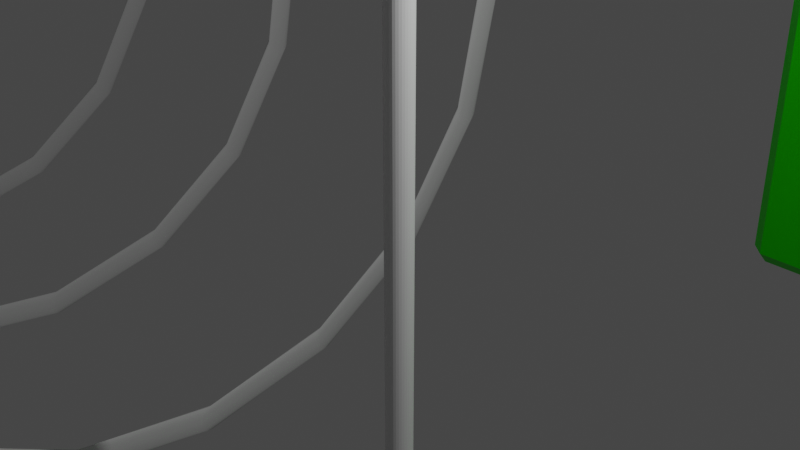 # Source: lesson3.blend  (saved by Blender 2.93.21; exported with 4.5.12 LTS)
import bpy
from mathutils import Matrix  # noqa: F401  (used for matrix-valued properties, if any)

bpy.ops.wm.read_factory_settings(use_empty=True)
scene = bpy.context.scene
scene.name = 'Scene'

# ---- collections
col_collection = bpy.data.collections.new('Collection'); scene.collection.children.link(col_collection)

# ---- materials (node trees are filled in below, after node groups)
mat_material = bpy.data.materials.new('Material')
mat_material.alpha_threshold = 0.0
mat_material.use_transparent_shadow = False
mat_material.line_color = (0.0, 0.0, 0.0, 1.0)

# ---- material node trees
mat_material.use_nodes = True; mat_material.node_tree.nodes.clear()
_N = mat_material.node_tree.nodes; _L = mat_material.node_tree.links
n0 = _N.new('ShaderNodeOutputMaterial'); n0.name = 'Material Output'; n0.location = (300, 300)
n1 = _N.new('ShaderNodeBsdfPrincipled'); n1.name = 'Principled BSDF'; n1.location = (10, 300)
n1.distribution = 'GGX'
n1.subsurface_method = 'BURLEY'
n1.inputs[0].default_value = (0.01519, 0.8, 0.0, 1.0)
n1.inputs[1].default_value = 0.7521
n1.inputs[2].default_value = 0.4
n1.inputs[3].default_value = 1.45
n1.inputs[13].default_value = 0.0
n1.inputs[27].default_value = (0.0, 0.0, 0.0, 1.0)
n1.inputs[28].default_value = 1.0
_L.new(n1.outputs[0], n0.inputs[0])
n0.is_active_output = True

# ---- world
world_world = bpy.data.worlds.new('World'); scene.world = world_world
world_world.use_nodes = True; world_world.node_tree.nodes.clear()
_N = world_world.node_tree.nodes; _L = world_world.node_tree.links
n0 = _N.new('ShaderNodeOutputWorld'); n0.name = 'World Output'; n0.location = (300, 300)
n1 = _N.new('ShaderNodeBackground'); n1.name = 'Background'; n1.location = (10, 300)
n1.inputs[0].default_value = (0.05088, 0.05088, 0.05088, 1.0)
_L.new(n1.outputs[0], n0.inputs[0])
n0.is_active_output = True
world_world.color = (0.05088, 0.05088, 0.05088)
world_world.use_sun_shadow = False
world_world.sun_shadow_jitter_overblur = 0.0

# ---- cameras
cam_camera = bpy.data.cameras.new('Camera')
cam_camera.clip_end = 100.0
cam_camera.ortho_scale = 7.314

# ---- lights
light_light = bpy.data.lights.new('Light', 'POINT')
light_light.transmission_factor = 0.0
light_light.energy = 1000.0
light_light.shadow_soft_size = 0.1
light_light.shadow_maximum_resolution = 0.006
light_light.use_absolute_resolution = True

# ---- meshes
me_cube = bpy.data.meshes.new('Cube')
me_cube.from_pydata([(1.0, 0.9085, 0.7792), (0.9085, 1.0, 0.9085), (0.7792, 0.9085, 1.0), (0.9085, 0.7792, 1.0), (1.0, 0.7792, 0.9085), (0.9085, 0.9085, -1.0), (0.9085, 1.0, -0.9085), (1.0, 0.9085, -0.7792), (1.0, 0.7792, -0.9085), (1.0, -0.9085, 0.7792), (1.0, -0.7792, 0.9085), (0.9085, -0.7792, 1.0), (0.7792, -0.9085, 1.0), (0.9085, -1.0, 0.9085), (1.0, -0.9085, -0.7792), (0.9085, -1.0, -0.9085), (0.9085, -0.9085, -1.0), (1.0, -0.7792, -0.9085), (-0.9085, 1.0, 0.9085), (-1.0, 0.9085, 0.9085), (-0.9085, 0.7792, 1.0), (-0.7792, 0.9085, 1.0), (-1.0, 0.9085, -0.9085), (-0.9085, 1.0, -0.9085), (-0.9085, 0.9085, -1.0), (-1.0, -0.9085, 0.9085), (-0.9085, -1.0, 0.9085), (-0.7792, -0.9085, 1.0), (-0.9085, -0.7792, 1.0), (-0.9085, -0.9085, -1.0), (-0.9085, -1.0, -0.9085), (-1.0, -0.9085, -0.9085), (0.5853, 0.6768, 1.091), (0.6768, 0.5853, 1.091), (0.7683, 0.6389, 1.0), (0.6389, 0.7683, 1.0), (-0.5853, 0.6768, 1.091), (-0.6389, 0.7683, 1.0), (-0.7683, 0.6389, 1.0), (-0.6768, 0.5853, 1.091), (-0.6768, -0.5853, 1.091), (-0.7683, -0.6389, 1.0), (-0.6389, -0.7683, 1.0), (-0.5853, -0.6768, 1.091), (0.6768, -0.5853, 1.091), (0.5853, -0.6768, 1.091), (0.6389, -0.7683, 1.0), (0.7683, -0.6389, 1.0), (-0.4559, 0.5853, 1.31), (-0.5853, 0.6768, 1.218), (-0.6768, 0.5853, 1.218), (-0.5853, 0.4559, 1.31), (0.4559, 0.5853, 1.31), (0.5853, 0.4559, 1.31), (0.6768, 0.5853, 1.218), (0.5853, 0.6768, 1.218), (0.5853, -0.4559, 1.31), (0.4559, -0.5853, 1.31), (0.5853, -0.6768, 1.218), (0.6768, -0.5853, 1.218), (-0.5853, -0.4559, 1.31), (-0.6768, -0.5853, 1.218), (-0.5853, -0.6768, 1.218), (-0.4559, -0.5853, 1.31), (0.3759, 0.4674, 1.401), (0.4674, 0.3759, 1.401), (0.5589, 0.4295, 1.31), (0.4295, 0.5589, 1.31), (-0.3759, 0.4674, 1.401), (-0.4295, 0.5589, 1.31), (-0.5589, 0.4295, 1.31), (-0.4674, 0.3759, 1.401), (-0.4674, -0.3759, 1.401), (-0.5589, -0.4295, 1.31), (-0.4295, -0.5589, 1.31), (-0.3759, -0.4674, 1.401), (0.4674, -0.3759, 1.401), (0.3759, -0.4674, 1.401), (0.4295, -0.5589, 1.31), (0.5589, -0.4295, 1.31), (-0.2465, 0.3759, 1.614), (-0.3759, 0.4674, 1.523), (-0.4674, 0.3759, 1.523), (-0.3759, 0.2465, 1.614), (0.2465, 0.3759, 1.614), (0.3759, 0.2465, 1.614), (0.4674, 0.3759, 1.523), (0.3759, 0.4674, 1.523), (0.3759, -0.2465, 1.614), (0.2465, -0.3759, 1.614), (0.3759, -0.4674, 1.523), (0.4674, -0.3759, 1.523), (-0.3759, -0.2465, 1.614), (-0.4674, -0.3759, 1.523), (-0.3759, -0.4674, 1.523), (-0.2465, -0.3759, 1.614), (0.121, 0.2125, 1.706), (0.2125, 0.121, 1.706), (0.3039, 0.1746, 1.614), (0.1746, 0.3039, 1.614), (-0.1746, 0.3039, 1.614), (-0.3039, 0.1746, 1.614), (-0.2125, 0.2125, 1.706), (-0.2125, -0.121, 1.706), (-0.3039, -0.1746, 1.614), (-0.1746, -0.3039, 1.614), (-0.121, -0.2125, 1.706), (0.2125, -0.121, 1.706), (0.121, -0.2125, 1.706), (0.1746, -0.3039, 1.614), (0.3039, -0.1746, 1.614), (-0.2125, 0.2125, 1.723), (-0.121, 0.121, 1.815), (0.121, 0.2125, 1.723), (0.121, 0.121, 1.815), (0.2125, 0.121, 1.723), (0.2125, -0.121, 1.723), (0.121, -0.121, 1.815), (0.121, -0.2125, 1.723), (-0.2125, -0.121, 1.723), (-0.121, -0.2125, 1.723), (-0.121, -0.121, 1.815), (1.091, 0.7377, -0.7377), (1.0, 0.6998, -0.8291), (1.0, 0.8291, -0.6998), (1.091, 0.7377, 0.6462), (1.0, 0.8291, 0.6998), (1.0, 0.6998, 0.8291), (1.091, 0.6462, 0.7377), (1.091, -0.6462, 0.7377), (1.0, -0.6998, 0.8291), (1.0, -0.8291, 0.6998), (1.091, -0.7377, 0.6462), (1.091, -0.6462, -0.7377), (1.091, -0.7377, -0.6462), (1.0, -0.8291, -0.6998), (1.0, -0.6998, -0.8291), (1.555, 0.4484, 0.3569), (1.464, 0.5398, 0.4105), (1.464, 0.4105, 0.5398), (1.555, 0.3569, 0.4484), (1.555, 0.4484, -0.3569), (1.555, 0.3569, -0.4484), (1.464, 0.4105, -0.5398), (1.464, 0.5398, -0.4105), (1.555, -0.3569, -0.4484), (1.555, -0.4484, -0.3569), (1.464, -0.5398, -0.4105), (1.464, -0.4105, -0.5398), (1.555, -0.3569, 0.4484), (1.464, -0.4105, 0.5398), (1.464, -0.5398, 0.4105), (1.555, -0.4484, 0.3569), (1.464, 0.6462, 0.5168), (1.372, 0.7377, 0.6462), (1.372, 0.6462, 0.7377), (1.464, 0.5168, 0.6462), (1.464, 0.6462, -0.5168), (1.464, 0.5168, -0.6462), (1.372, 0.7377, -0.7377), (1.464, -0.5168, -0.6462), (1.464, -0.6462, -0.5168), (1.372, -0.7377, -0.6462), (1.372, -0.6462, -0.7377), (1.464, -0.5168, 0.6462), (1.372, -0.6462, 0.7377), (1.372, -0.7377, 0.6462), (1.464, -0.6462, 0.5168), (1.976, 0.3569, 0.2275), (1.885, 0.4484, 0.3569), (1.885, 0.3569, 0.4484), (1.976, 0.2275, 0.3569), (1.976, 0.3569, -0.2275), (1.976, 0.2275, -0.3569), (1.885, 0.3569, -0.4484), (1.885, 0.4484, -0.3569), (1.976, -0.2275, -0.3569), (1.976, -0.3569, -0.2275), (1.885, -0.4484, -0.3569), (1.885, -0.3569, -0.4484), (1.976, -0.2275, 0.3569), (1.885, -0.3569, 0.4484), (1.885, -0.4484, 0.3569), (1.976, -0.3569, 0.2275), (2.068, 0.1492, -0.1492), (1.976, 0.1113, -0.2407), (1.976, 0.2407, -0.1113), (2.068, 0.1492, 0.05772), (1.976, 0.2407, 0.1113), (1.976, 0.1113, 0.2407), (2.068, 0.05772, 0.1492), (2.068, -0.05772, 0.1492), (1.976, -0.1113, 0.2407), (1.976, -0.2407, 0.1113), (2.068, -0.1492, 0.05772), (2.068, -0.05772, -0.1492), (2.068, -0.1492, -0.05772), (1.976, -0.2407, -0.1113), (1.976, -0.1113, -0.2407), (2.244, 0.1492, 0.05772), (2.244, 0.05772, 0.1492), (2.336, 0.05772, 0.05772), (2.336, 0.05772, -0.05772), (2.244, 0.1492, -0.1492), (2.244, -0.05772, -0.1492), (2.336, -0.05772, -0.05772), (2.244, -0.1492, -0.05772), (2.244, -0.05772, 0.1492), (2.244, -0.1492, 0.05772), (2.336, -0.05772, 0.05772)], [], [(52, 48, 69, 67), (27, 12, 46, 42), (20, 28, 41, 38), (17, 8, 123, 136), (132, 134, 162, 166), (4, 10, 130, 127), (11, 3, 34, 47), (32, 36, 49, 55), (31, 25, 19, 22), (24, 5, 16, 29), (84, 80, 100, 99), (39, 40, 61, 50), (43, 45, 58, 62), (44, 33, 54, 59), (51, 60, 73, 70), (56, 53, 66, 79), (64, 68, 81, 87), (63, 57, 78, 74), (102, 103, 119, 111), (71, 72, 93, 82), (75, 77, 90, 94), (76, 65, 86, 91), (83, 92, 104, 101), (88, 85, 98, 110), (96, 102, 111, 113), (95, 89, 109, 105), (122, 125, 154, 159), (106, 108, 118, 120), (107, 97, 115, 116), (114, 112, 121, 117), (23, 18, 1, 6), (2, 21, 37, 35), (15, 13, 26, 30), (9, 14, 135, 131), (150, 139, 156, 164), (133, 122, 159, 163), (141, 137, 169, 175), (128, 129, 165, 155), (140, 149, 181, 170), (152, 146, 178, 182), (145, 142, 174, 179), (172, 168, 188, 186), (194, 196, 206, 208), (138, 144, 157, 153), (147, 151, 167, 161), (143, 148, 160, 158), (171, 180, 192, 189), (176, 173, 185, 198), (184, 187, 199, 203), (183, 177, 197, 193), (195, 184, 203, 204), (202, 201, 209, 205), (190, 191, 207, 200), (0, 1, 2, 3, 4), (5, 6, 7, 8), (9, 10, 11, 12, 13), (14, 15, 16, 17), (18, 19, 20, 21), (22, 23, 24), (25, 26, 27, 28), (29, 30, 31), (32, 33, 34, 35), (36, 37, 38, 39), (40, 41, 42, 43), (44, 45, 46, 47), (48, 49, 50, 51), (52, 53, 54, 55), (56, 57, 58, 59), (60, 61, 62, 63), (64, 65, 66, 67), (68, 69, 70, 71), (72, 73, 74, 75), (76, 77, 78, 79), (80, 81, 82, 83), (84, 85, 86, 87), (88, 89, 90, 91), (92, 93, 94, 95), (96, 97, 98, 99), (100, 101, 102), (103, 104, 105, 106), (107, 108, 109, 110), (113, 114, 115), (116, 117, 118), (119, 120, 121), (122, 123, 124), (125, 126, 127, 128), (129, 130, 131, 132), (133, 134, 135, 136), (137, 138, 139, 140), (141, 142, 143, 144), (145, 146, 147, 148), (149, 150, 151, 152), (153, 154, 155, 156), (157, 158, 159), (160, 161, 162, 163), (164, 165, 166, 167), (168, 169, 170, 171), (172, 173, 174, 175), (176, 177, 178, 179), (180, 181, 182, 183), (184, 185, 186), (187, 188, 189, 190), (191, 192, 193, 194), (195, 196, 197, 198), (199, 200, 201), (204, 205, 206), (207, 208, 209), (24, 29, 31, 22), (5, 24, 23, 6), (0, 7, 6, 1), (30, 26, 25, 31), (13, 15, 14, 9), (18, 23, 22, 19), (12, 27, 26, 13), (3, 11, 10, 4), (29, 16, 15, 30), (28, 20, 19, 25), (21, 2, 1, 18), (16, 5, 8, 17), (36, 32, 35, 37), (33, 44, 47, 34), (40, 39, 38, 41), (45, 43, 42, 46), (34, 3, 2, 35), (20, 38, 37, 21), (27, 42, 41, 28), (11, 47, 46, 12), (48, 52, 55, 49), (53, 56, 59, 54), (60, 51, 50, 61), (57, 63, 62, 58), (44, 59, 58, 45), (61, 40, 43, 62), (32, 55, 54, 33), (49, 36, 39, 50), (68, 64, 67, 69), (65, 76, 79, 66), (72, 71, 70, 73), (77, 75, 74, 78), (66, 53, 52, 67), (51, 70, 69, 48), (63, 74, 73, 60), (56, 79, 78, 57), (80, 84, 87, 81), (85, 88, 91, 86), (92, 83, 82, 93), (89, 95, 94, 90), (76, 91, 90, 77), (93, 72, 75, 94), (64, 87, 86, 65), (81, 68, 71, 82), (102, 96, 99, 100), (97, 107, 110, 98), (103, 102, 101, 104), (108, 106, 105, 109), (98, 85, 84, 99), (83, 101, 100, 80), (95, 105, 104, 92), (88, 110, 109, 89), (112, 114, 113, 111), (114, 117, 116, 115), (121, 112, 111, 119), (117, 121, 120, 118), (96, 113, 115, 97), (118, 108, 107, 116), (106, 120, 119, 103), (125, 122, 124, 126), (136, 123, 122, 133), (127, 130, 129, 128), (131, 135, 134, 132), (123, 8, 7, 124), (4, 127, 126, 0), (9, 131, 130, 10), (17, 136, 135, 14), (153, 157, 159, 154), (163, 159, 158, 160), (155, 165, 164, 156), (166, 162, 161, 167), (132, 166, 165, 129), (154, 125, 128, 155), (133, 163, 162, 134), (137, 141, 144, 138), (148, 143, 142, 145), (139, 150, 149, 140), (151, 147, 146, 152), (156, 139, 138, 153), (143, 158, 157, 144), (147, 161, 160, 148), (167, 151, 150, 164), (168, 172, 175, 169), (179, 174, 173, 176), (170, 181, 180, 171), (182, 178, 177, 183), (152, 182, 181, 149), (169, 137, 140, 170), (174, 142, 141, 175), (145, 179, 178, 146), (187, 184, 186, 188), (198, 185, 184, 195), (189, 192, 191, 190), (193, 197, 196, 194), (185, 173, 172, 186), (171, 189, 188, 168), (183, 193, 192, 180), (176, 198, 197, 177), (201, 202, 203, 199), (204, 203, 202, 205), (200, 207, 209, 201), (208, 206, 205, 209), (194, 208, 207, 191), (199, 187, 190, 200), (195, 204, 206, 196), (7, 0, 126, 124)])
_uv = me_cube.uv_layers.new(name='UVMap')
_uv.uv.foreach_set('vector', [0.693, 0.5518, 0.807, 0.5518, 0.8037, 0.5551, 0.6963, 0.5551, 0.8474, 0.7386, 0.6526, 0.7386, 0.6701, 0.721, 0.8299, 0.721, 0.8636, 0.5276, 0.8636, 0.7224, 0.846, 0.7049, 0.846, 0.5451, 0.3864, 0.7224, 0.3864, 0.5276, 0.3964, 0.5375, 0.3964, 0.7125, 0.5808, 0.7172, 0.4192, 0.7172, 0.4192, 0.7172, 0.5808, 0.7172, 0.6136, 0.5276, 0.6136, 0.7224, 0.6036, 0.7125, 0.6036, 0.5375, 0.6364, 0.7224, 0.6364, 0.5276, 0.654, 0.5451, 0.654, 0.7049, 0.6768, 0.5404, 0.8232, 0.5404, 0.8232, 0.5404, 0.6768, 0.5404, 0.3864, 0.01143, 0.6136, 0.01143, 0.6136, 0.2386, 0.3864, 0.2386, 0.1364, 0.5114, 0.3636, 0.5114, 0.3636, 0.7386, 0.1364, 0.7386, 0.7192, 0.578, 0.7808, 0.578, 0.7718, 0.587, 0.7282, 0.587, 0.8346, 0.5518, 0.8346, 0.6982, 0.8346, 0.6982, 0.8346, 0.5518, 0.8232, 0.7096, 0.6768, 0.7096, 0.6768, 0.7096, 0.8232, 0.7096, 0.6654, 0.6982, 0.6654, 0.5518, 0.6654, 0.5518, 0.6654, 0.6982, 0.8232, 0.568, 0.8232, 0.682, 0.8199, 0.6787, 0.8199, 0.5713, 0.6768, 0.682, 0.6768, 0.568, 0.6801, 0.5713, 0.6801, 0.6787, 0.703, 0.5666, 0.797, 0.5666, 0.797, 0.5666, 0.703, 0.5666, 0.807, 0.6982, 0.693, 0.6982, 0.6963, 0.6949, 0.8037, 0.6949, 0.7766, 0.5984, 0.7766, 0.6401, 0.7766, 0.6401, 0.7766, 0.5984, 0.8084, 0.578, 0.8084, 0.672, 0.8084, 0.672, 0.8084, 0.578, 0.797, 0.6834, 0.703, 0.6834, 0.703, 0.6834, 0.797, 0.6834, 0.6916, 0.672, 0.6916, 0.578, 0.6916, 0.578, 0.6916, 0.672, 0.797, 0.5942, 0.797, 0.6558, 0.788, 0.6468, 0.788, 0.6032, 0.703, 0.6558, 0.703, 0.5942, 0.712, 0.6032, 0.712, 0.6468, 0.7349, 0.5984, 0.7766, 0.5984, 0.7766, 0.5984, 0.7349, 0.5984, 0.7808, 0.672, 0.7192, 0.672, 0.7282, 0.663, 0.7718, 0.663, 0.4078, 0.5328, 0.5808, 0.5328, 0.5808, 0.5328, 0.4078, 0.5328, 0.7651, 0.6516, 0.7349, 0.6516, 0.7349, 0.6516, 0.7651, 0.6516, 0.7234, 0.6401, 0.7234, 0.6099, 0.7234, 0.6099, 0.7234, 0.6401, 0.7349, 0.6099, 0.7651, 0.6099, 0.7651, 0.6401, 0.7349, 0.6401, 0.3864, 0.2614, 0.6136, 0.2614, 0.6136, 0.4886, 0.3864, 0.4886, 0.6526, 0.5114, 0.8474, 0.5114, 0.8299, 0.529, 0.6701, 0.529, 0.3864, 0.7614, 0.6136, 0.7614, 0.6136, 0.9886, 0.3864, 0.9886, 0.5974, 0.7386, 0.4026, 0.7386, 0.4125, 0.7286, 0.5875, 0.7286, 0.5675, 0.6763, 0.5675, 0.5737, 0.5808, 0.5604, 0.5808, 0.6896, 0.4078, 0.7058, 0.4078, 0.5328, 0.4078, 0.5328, 0.4078, 0.7058, 0.4554, 0.569, 0.5446, 0.569, 0.5446, 0.569, 0.4554, 0.569, 0.5922, 0.5442, 0.5922, 0.7058, 0.5922, 0.7058, 0.5922, 0.5442, 0.556, 0.5804, 0.556, 0.6696, 0.556, 0.6696, 0.556, 0.5804, 0.5446, 0.681, 0.4554, 0.681, 0.4554, 0.681, 0.5446, 0.681, 0.444, 0.6696, 0.444, 0.5804, 0.444, 0.5804, 0.444, 0.6696, 0.4716, 0.5804, 0.5284, 0.5804, 0.5139, 0.5949, 0.4861, 0.5949, 0.5072, 0.6436, 0.4928, 0.6436, 0.4928, 0.6436, 0.5072, 0.6436, 0.5513, 0.5575, 0.4487, 0.5575, 0.4354, 0.5442, 0.5646, 0.5442, 0.4487, 0.6925, 0.5513, 0.6925, 0.5646, 0.7058, 0.4354, 0.7058, 0.4325, 0.5737, 0.4325, 0.6763, 0.4192, 0.6896, 0.4192, 0.5604, 0.5446, 0.5966, 0.5446, 0.6534, 0.5301, 0.6389, 0.5301, 0.6111, 0.4554, 0.6534, 0.4554, 0.5966, 0.4699, 0.6111, 0.4699, 0.6389, 0.4814, 0.6064, 0.5072, 0.6064, 0.5072, 0.6064, 0.4814, 0.6064, 0.5284, 0.6696, 0.4716, 0.6696, 0.4861, 0.6551, 0.5139, 0.6551, 0.4814, 0.6322, 0.4814, 0.6064, 0.4814, 0.6064, 0.4814, 0.6322, 0.4928, 0.6178, 0.5072, 0.6178, 0.5072, 0.6322, 0.4928, 0.6322, 0.5186, 0.6178, 0.5186, 0.6322, 0.5186, 0.6322, 0.5186, 0.6178, 0.5974, 0.5114, 0.6136, 0.5, 0.6193, 0.5057, 0.6112, 0.5138, 0.6055, 0.5195, 0.3636, 0.5114, 0.3636, 0.5, 0.375, 0.5114, 0.375, 0.5276, 0.5974, 0.75, 0.6136, 0.75, 0.625, 0.7614, 0.625, 0.7776, 0.625, 0.7614, 0.4026, 0.7386, 0.3807, 0.7443, 0.375, 0.7386, 0.375, 0.7224, 0.8636, 0.5, 0.875, 0.5114, 0.875, 0.5276, 0.8555, 0.5195, 0.3864, 0.2386, 0.3864, 0.25, 0.375, 0.2386, 0.6136, 0.01143, 0.6136, 0.0, 0.625, 0.01143, 0.625, 0.02761, 0.1364, 0.7386, 0.1364, 0.75, 0.125, 0.7386, 0.6768, 0.5404, 0.6654, 0.5518, 0.654, 0.5451, 0.6701, 0.529, 0.8232, 0.5404, 0.8299, 0.529, 0.846, 0.5451, 0.8346, 0.5518, 0.8346, 0.6982, 0.846, 0.7049, 0.8299, 0.721, 0.8232, 0.7096, 0.6654, 0.6982, 0.6768, 0.7096, 0.6701, 0.721, 0.654, 0.7049, 0.807, 0.5518, 0.8232, 0.5404, 0.8346, 0.5518, 0.8232, 0.568, 0.693, 0.5518, 0.6768, 0.568, 0.6654, 0.5518, 0.6768, 0.5404, 0.6768, 0.682, 0.693, 0.6982, 0.6768, 0.7096, 0.6654, 0.6982, 0.8232, 0.682, 0.8346, 0.6982, 0.8232, 0.7096, 0.807, 0.6982, 0.703, 0.5666, 0.6916, 0.578, 0.6801, 0.5713, 0.6963, 0.5551, 0.797, 0.5666, 0.8037, 0.5551, 0.8199, 0.5713, 0.8084, 0.578, 0.8084, 0.672, 0.8199, 0.6787, 0.8037, 0.6949, 0.797, 0.6834, 0.6916, 0.672, 0.703, 0.6834, 0.6963, 0.6949, 0.6801, 0.6787, 0.7808, 0.578, 0.797, 0.5666, 0.8084, 0.578, 0.797, 0.5942, 0.7192, 0.578, 0.703, 0.5942, 0.6916, 0.578, 0.703, 0.5666, 0.703, 0.6558, 0.7192, 0.672, 0.703, 0.6834, 0.6916, 0.672, 0.797, 0.6558, 0.8084, 0.672, 0.797, 0.6834, 0.7808, 0.672, 0.7349, 0.5984, 0.7234, 0.6099, 0.712, 0.6032, 0.7282, 0.587, 0.7718, 0.587, 0.788, 0.6032, 0.7766, 0.5984, 0.7766, 0.6401, 0.788, 0.6468, 0.7718, 0.663, 0.7651, 0.6516, 0.7234, 0.6401, 0.7349, 0.6516, 0.7282, 0.663, 0.712, 0.6468, 0.7349, 0.5984, 0.7349, 0.6099, 0.7234, 0.6099, 0.7234, 0.6401, 0.7349, 0.6401, 0.7349, 0.6516, 0.7766, 0.6401, 0.7651, 0.6516, 0.7651, 0.6401, 0.4078, 0.5328, 0.3964, 0.5375, 0.4125, 0.5214, 0.5808, 0.5328, 0.5875, 0.5214, 0.6036, 0.5375, 0.5922, 0.5442, 0.5922, 0.7058, 0.6036, 0.7125, 0.5875, 0.7286, 0.5808, 0.7172, 0.4078, 0.7058, 0.4192, 0.7172, 0.4125, 0.7286, 0.3964, 0.7125, 0.5446, 0.569, 0.5513, 0.5575, 0.5675, 0.5737, 0.556, 0.5804, 0.4554, 0.569, 0.444, 0.5804, 0.4325, 0.5737, 0.4487, 0.5575, 0.444, 0.6696, 0.4554, 0.681, 0.4487, 0.6925, 0.4325, 0.6763, 0.556, 0.6696, 0.5675, 0.6763, 0.5513, 0.6925, 0.5446, 0.681, 0.5646, 0.5442, 0.5808, 0.5328, 0.5922, 0.5442, 0.5808, 0.5604, 0.4354, 0.5442, 0.4192, 0.5604, 0.4078, 0.5328, 0.4192, 0.6896, 0.4354, 0.7058, 0.4192, 0.7172, 0.4078, 0.7058, 0.5808, 0.6896, 0.5922, 0.7058, 0.5808, 0.7172, 0.5646, 0.7058, 0.5284, 0.5804, 0.5446, 0.569, 0.556, 0.5804, 0.5446, 0.5966, 0.4716, 0.5804, 0.4554, 0.5966, 0.444, 0.5804, 0.4554, 0.569, 0.4554, 0.6534, 0.4716, 0.6696, 0.4554, 0.681, 0.444, 0.6696, 0.5446, 0.6534, 0.556, 0.6696, 0.5446, 0.681, 0.5284, 0.6696, 0.4814, 0.6064, 0.4699, 0.6111, 0.4861, 0.5949, 0.5072, 0.6064, 0.5139, 0.5949, 0.5301, 0.6111, 0.5186, 0.6178, 0.5186, 0.6322, 0.5301, 0.6389, 0.5139, 0.6551, 0.5072, 0.6436, 0.4814, 0.6322, 0.4928, 0.6436, 0.4861, 0.6551, 0.4699, 0.6389, 0.5072, 0.6064, 0.5186, 0.6178, 0.5072, 0.6178, 0.4814, 0.6322, 0.4928, 0.6322, 0.4928, 0.6436, 0.5186, 0.6322, 0.5072, 0.6436, 0.5072, 0.6322, 0.1364, 0.5114, 0.1364, 0.7386, 0.125, 0.7386, 0.125, 0.5114, 0.3636, 0.5114, 0.1364, 0.5114, 0.1364, 0.5, 0.3636, 0.5, 0.5974, 0.5114, 0.4026, 0.5114, 0.3864, 0.4886, 0.6136, 0.4886, 0.3864, 0.0, 0.6136, 0.0, 0.6136, 0.01143, 0.3864, 0.01143, 0.6136, 0.7614, 0.3864, 0.7614, 0.4026, 0.7386, 0.5974, 0.7386, 0.6136, 0.2614, 0.3864, 0.2614, 0.3864, 0.2386, 0.6136, 0.2386, 0.625, 0.7776, 0.625, 0.9724, 0.6136, 0.9886, 0.6136, 0.7614, 0.6364, 0.5276, 0.6364, 0.7224, 0.6136, 0.7224, 0.6136, 0.5276, 0.1364, 0.7386, 0.3636, 0.7386, 0.3636, 0.75, 0.1364, 0.75, 0.625, 0.02761, 0.625, 0.2224, 0.6136, 0.2386, 0.6136, 0.01143, 0.8474, 0.5114, 0.6526, 0.5114, 0.6364, 0.5, 0.8636, 0.5, 0.3636, 0.7386, 0.3636, 0.5114, 0.3864, 0.5276, 0.3864, 0.7224, 0.8232, 0.5404, 0.6768, 0.5404, 0.6701, 0.529, 0.8299, 0.529, 0.6654, 0.5518, 0.6654, 0.6982, 0.654, 0.7049, 0.654, 0.5451, 0.8346, 0.6982, 0.8346, 0.5518, 0.846, 0.5451, 0.846, 0.7049, 0.6768, 0.7096, 0.8232, 0.7096, 0.8299, 0.721, 0.6701, 0.721, 0.654, 0.5451, 0.6364, 0.5276, 0.6526, 0.5114, 0.6701, 0.529, 0.8636, 0.5276, 0.846, 0.5451, 0.8299, 0.529, 0.8474, 0.5114, 0.8474, 0.7386, 0.8299, 0.721, 0.846, 0.7049, 0.8636, 0.7224, 0.6364, 0.7224, 0.654, 0.7049, 0.6701, 0.721, 0.6526, 0.7386, 0.807, 0.5518, 0.693, 0.5518, 0.6768, 0.5404, 0.8232, 0.5404, 0.6768, 0.568, 0.6768, 0.682, 0.6654, 0.6982, 0.6654, 0.5518, 0.8232, 0.682, 0.8232, 0.568, 0.8346, 0.5518, 0.8346, 0.6982, 0.693, 0.6982, 0.807, 0.6982, 0.8232, 0.7096, 0.6768, 0.7096, 0.6654, 0.6982, 0.6654, 0.6982, 0.6768, 0.7096, 0.6768, 0.7096, 0.8346, 0.6982, 0.8346, 0.6982, 0.8232, 0.7096, 0.8232, 0.7096, 0.6768, 0.5404, 0.6768, 0.5404, 0.6654, 0.5518, 0.6654, 0.5518, 0.8232, 0.5404, 0.8232, 0.5404, 0.8346, 0.5518, 0.8346, 0.5518, 0.797, 0.5666, 0.703, 0.5666, 0.6963, 0.5551, 0.8037, 0.5551, 0.6916, 0.578, 0.6916, 0.672, 0.6801, 0.6787, 0.6801, 0.5713, 0.8084, 0.672, 0.8084, 0.578, 0.8199, 0.5713, 0.8199, 0.6787, 0.703, 0.6834, 0.797, 0.6834, 0.8037, 0.6949, 0.6963, 0.6949, 0.6801, 0.5713, 0.6768, 0.568, 0.693, 0.5518, 0.6963, 0.5551, 0.8232, 0.568, 0.8199, 0.5713, 0.8037, 0.5551, 0.807, 0.5518, 0.807, 0.6982, 0.8037, 0.6949, 0.8199, 0.6787, 0.8232, 0.682, 0.6768, 0.682, 0.6801, 0.6787, 0.6963, 0.6949, 0.693, 0.6982, 0.7808, 0.578, 0.7192, 0.578, 0.703, 0.5666, 0.797, 0.5666, 0.703, 0.5942, 0.703, 0.6558, 0.6916, 0.672, 0.6916, 0.578, 0.797, 0.6558, 0.797, 0.5942, 0.8084, 0.578, 0.8084, 0.672, 0.7192, 0.672, 0.7808, 0.672, 0.797, 0.6834, 0.703, 0.6834, 0.6916, 0.672, 0.6916, 0.672, 0.703, 0.6834, 0.703, 0.6834, 0.8084, 0.672, 0.8084, 0.672, 0.797, 0.6834, 0.797, 0.6834, 0.703, 0.5666, 0.703, 0.5666, 0.6916, 0.578, 0.6916, 0.578, 0.797, 0.5666, 0.797, 0.5666, 0.8084, 0.578, 0.8084, 0.578, 0.7766, 0.5984, 0.7349, 0.5984, 0.7282, 0.587, 0.7718, 0.587, 0.7234, 0.6099, 0.7234, 0.6401, 0.712, 0.6468, 0.712, 0.6032, 0.7766, 0.6401, 0.7766, 0.5984, 0.788, 0.6032, 0.788, 0.6468, 0.7349, 0.6516, 0.7651, 0.6516, 0.7718, 0.663, 0.7282, 0.663, 0.712, 0.6032, 0.703, 0.5942, 0.7192, 0.578, 0.7282, 0.587, 0.797, 0.5942, 0.788, 0.6032, 0.7718, 0.587, 0.7808, 0.578, 0.7808, 0.672, 0.7718, 0.663, 0.788, 0.6468, 0.797, 0.6558, 0.703, 0.6558, 0.712, 0.6468, 0.7282, 0.663, 0.7192, 0.672, 0.7651, 0.6099, 0.7349, 0.6099, 0.7349, 0.5984, 0.7766, 0.5984, 0.7349, 0.6099, 0.7349, 0.6401, 0.7234, 0.6401, 0.7234, 0.6099, 0.7651, 0.6401, 0.7651, 0.6099, 0.7766, 0.5984, 0.7766, 0.6401, 0.7349, 0.6401, 0.7651, 0.6401, 0.7651, 0.6516, 0.7349, 0.6516, 0.7349, 0.5984, 0.7349, 0.5984, 0.7234, 0.6099, 0.7234, 0.6099, 0.7349, 0.6516, 0.7349, 0.6516, 0.7234, 0.6401, 0.7234, 0.6401, 0.7651, 0.6516, 0.7651, 0.6516, 0.7766, 0.6401, 0.7766, 0.6401, 0.5808, 0.5328, 0.4078, 0.5328, 0.4125, 0.5214, 0.5875, 0.5214, 0.3964, 0.7125, 0.3964, 0.5375, 0.4078, 0.5328, 0.4078, 0.7058, 0.6036, 0.5375, 0.6036, 0.7125, 0.5922, 0.7058, 0.5922, 0.5442, 0.5875, 0.7286, 0.4125, 0.7286, 0.4192, 0.7172, 0.5808, 0.7172, 0.3964, 0.5375, 0.3864, 0.5276, 0.4026, 0.5114, 0.4125, 0.5214, 0.6136, 0.5276, 0.6036, 0.5375, 0.5875, 0.5214, 0.5974, 0.5114, 0.5974, 0.7386, 0.5875, 0.7286, 0.6036, 0.7125, 0.6136, 0.7224, 0.3864, 0.7224, 0.3964, 0.7125, 0.4125, 0.7286, 0.4026, 0.7386, 0.5646, 0.5442, 0.4354, 0.5442, 0.4078, 0.5328, 0.5808, 0.5328, 0.4078, 0.7058, 0.4078, 0.5328, 0.4192, 0.5604, 0.4192, 0.6896, 0.5922, 0.5442, 0.5922, 0.7058, 0.5808, 0.6896, 0.5808, 0.5604, 0.5808, 0.7172, 0.4192, 0.7172, 0.4354, 0.7058, 0.5646, 0.7058, 0.5808, 0.7172, 0.5808, 0.7172, 0.5922, 0.7058, 0.5922, 0.7058, 0.5808, 0.5328, 0.5808, 0.5328, 0.5922, 0.5442, 0.5922, 0.5442, 0.4078, 0.7058, 0.4078, 0.7058, 0.4192, 0.7172, 0.4192, 0.7172, 0.5446, 0.569, 0.4554, 0.569, 0.4487, 0.5575, 0.5513, 0.5575, 0.4325, 0.6763, 0.4325, 0.5737, 0.444, 0.5804, 0.444, 0.6696, 0.5675, 0.5737, 0.5675, 0.6763, 0.556, 0.6696, 0.556, 0.5804, 0.5513, 0.6925, 0.4487, 0.6925, 0.4554, 0.681, 0.5446, 0.681, 0.5808, 0.5604, 0.5675, 0.5737, 0.5513, 0.5575, 0.5646, 0.5442, 0.4325, 0.5737, 0.4192, 0.5604, 0.4354, 0.5442, 0.4487, 0.5575, 0.4487, 0.6925, 0.4354, 0.7058, 0.4192, 0.6896, 0.4325, 0.6763, 0.5646, 0.7058, 0.5513, 0.6925, 0.5675, 0.6763, 0.5808, 0.6896, 0.5284, 0.5804, 0.4716, 0.5804, 0.4554, 0.569, 0.5446, 0.569, 0.444, 0.6696, 0.444, 0.5804, 0.4554, 0.5966, 0.4554, 0.6534, 0.556, 0.5804, 0.556, 0.6696, 0.5446, 0.6534, 0.5446, 0.5966, 0.5446, 0.681, 0.4554, 0.681, 0.4716, 0.6696, 0.5284, 0.6696, 0.5446, 0.681, 0.5446, 0.681, 0.556, 0.6696, 0.556, 0.6696, 0.5446, 0.569, 0.5446, 0.569, 0.556, 0.5804, 0.556, 0.5804, 0.444, 0.5804, 0.444, 0.5804, 0.4554, 0.569, 0.4554, 0.569, 0.444, 0.6696, 0.444, 0.6696, 0.4554, 0.681, 0.4554, 0.681, 0.5072, 0.6064, 0.4814, 0.6064, 0.4861, 0.5949, 0.5139, 0.5949, 0.4699, 0.6389, 0.4699, 0.6111, 0.4814, 0.6064, 0.4814, 0.6322, 0.5301, 0.6111, 0.5301, 0.6389, 0.5186, 0.6322, 0.5186, 0.6178, 0.5139, 0.6551, 0.4861, 0.6551, 0.4928, 0.6436, 0.5072, 0.6436, 0.4699, 0.6111, 0.4554, 0.5966, 0.4716, 0.5804, 0.4861, 0.5949, 0.5446, 0.5966, 0.5301, 0.6111, 0.5139, 0.5949, 0.5284, 0.5804, 0.5284, 0.6696, 0.5139, 0.6551, 0.5301, 0.6389, 0.5446, 0.6534, 0.4554, 0.6534, 0.4699, 0.6389, 0.4861, 0.6551, 0.4716, 0.6696, 0.5072, 0.6178, 0.4928, 0.6178, 0.4814, 0.6064, 0.5072, 0.6064, 0.4814, 0.6322, 0.4814, 0.6064, 0.4928, 0.6178, 0.4928, 0.6322, 0.5186, 0.6178, 0.5186, 0.6322, 0.5072, 0.6322, 0.5072, 0.6178, 0.5072, 0.6436, 0.4928, 0.6436, 0.4928, 0.6322, 0.5072, 0.6322, 0.5072, 0.6436, 0.5072, 0.6436, 0.5186, 0.6322, 0.5186, 0.6322, 0.5072, 0.6064, 0.5072, 0.6064, 0.5186, 0.6178, 0.5186, 0.6178, 0.4814, 0.6322, 0.4814, 0.6322, 0.4928, 0.6436, 0.4928, 0.6436, 0.4026, 0.5114, 0.5974, 0.5114, 0.5875, 0.5214, 0.4125, 0.5214])
me_cube.materials.append(mat_material)
me_cube.use_remesh_preserve_volume = False
me_cube.use_remesh_preserve_attributes = False
me_cube.use_mirror_vertex_groups = False
me_cube.update()
me_x = bpy.data.meshes.new('円柱')
me_x.from_pydata([(0.0, 1.0, -1.0), (0.0, 1.0, 1.0), (0.1951, 0.9808, -1.0), (0.1951, 0.9808, 1.0), (0.3827, 0.9239, -1.0), (0.3827, 0.9239, 1.0), (0.5556, 0.8315, -1.0), (0.5556, 0.8315, 1.0), (0.7071, 0.7071, -1.0), (0.7071, 0.7071, 1.0), (0.8315, 0.5556, -1.0), (0.8315, 0.5556, 1.0), (0.9239, 0.3827, -1.0), (0.9239, 0.3827, 1.0), (0.9808, 0.1951, -1.0), (0.9808, 0.1951, 1.0), (1.0, -4.371e-08, -1.0), (1.0, -4.371e-08, 1.0), (0.9808, -0.1951, -1.0), (0.9808, -0.1951, 1.0), (0.9239, -0.3827, -1.0), (0.9239, -0.3827, 1.0), (0.8315, -0.5556, -1.0), (0.8315, -0.5556, 1.0), (0.7071, -0.7071, -1.0), (0.7071, -0.7071, 1.0), (0.5556, -0.8315, -1.0), (0.5556, -0.8315, 1.0), (0.3827, -0.9239, -1.0), (0.3827, -0.9239, 1.0), (0.1951, -0.9808, -1.0), (0.1951, -0.9808, 1.0), (-8.742e-08, -1.0, -1.0), (-8.742e-08, -1.0, 1.0), (-0.1951, -0.9808, -1.0), (-0.1951, -0.9808, 1.0), (-0.3827, -0.9239, -1.0), (-0.3827, -0.9239, 1.0), (-0.5556, -0.8315, -1.0), (-0.5556, -0.8315, 1.0), (-0.7071, -0.7071, -1.0), (-0.7071, -0.7071, 1.0), (-0.8315, -0.5556, -1.0), (-0.8315, -0.5556, 1.0), (-0.9239, -0.3827, -1.0), (-0.9239, -0.3827, 1.0), (-0.9808, -0.1951, -1.0), (-0.9808, -0.1951, 1.0), (-1.0, 1.192e-08, -1.0), (-1.0, 1.192e-08, 1.0), (-0.9808, 0.1951, -1.0), (-0.9808, 0.1951, 1.0), (-0.9239, 0.3827, -1.0), (-0.9239, 0.3827, 1.0), (-0.8315, 0.5556, -1.0), (-0.8315, 0.5556, 1.0), (-0.7071, 0.7071, -1.0), (-0.7071, 0.7071, 1.0), (-0.5556, 0.8315, -1.0), (-0.5556, 0.8315, 1.0), (-0.3827, 0.9239, -1.0), (-0.3827, 0.9239, 1.0), (-0.1951, 0.9808, -1.0), (-0.1951, 0.9808, 1.0)], [], [(0, 1, 3, 2), (2, 3, 5, 4), (4, 5, 7, 6), (6, 7, 9, 8), (8, 9, 11, 10), (10, 11, 13, 12), (12, 13, 15, 14), (14, 15, 17, 16), (16, 17, 19, 18), (18, 19, 21, 20), (20, 21, 23, 22), (22, 23, 25, 24), (24, 25, 27, 26), (26, 27, 29, 28), (28, 29, 31, 30), (30, 31, 33, 32), (32, 33, 35, 34), (34, 35, 37, 36), (36, 37, 39, 38), (38, 39, 41, 40), (40, 41, 43, 42), (42, 43, 45, 44), (44, 45, 47, 46), (46, 47, 49, 48), (48, 49, 51, 50), (50, 51, 53, 52), (52, 53, 55, 54), (54, 55, 57, 56), (56, 57, 59, 58), (58, 59, 61, 60), (3, 1, 63, 61, 59, 57, 55, 53, 51, 49, 47, 45, 43, 41, 39, 37, 35, 33, 31, 29, 27, 25, 23, 21, 19, 17, 15, 13, 11, 9, 7, 5), (60, 61, 63, 62), (62, 63, 1, 0), (0, 2, 4, 6, 8, 10, 12, 14, 16, 18, 20, 22, 24, 26, 28, 30, 32, 34, 36, 38, 40, 42, 44, 46, 48, 50, 52, 54, 56, 58, 60, 62)])
_uv = me_x.uv_layers.new(name='UVマップ')
_uv.uv.foreach_set('vector', [1.0, 0.5, 1.0, 1.0, 0.9688, 1.0, 0.9688, 0.5, 0.9688, 0.5, 0.9688, 1.0, 0.9375, 1.0, 0.9375, 0.5, 0.9375, 0.5, 0.9375, 1.0, 0.9062, 1.0, 0.9062, 0.5, 0.9062, 0.5, 0.9062, 1.0, 0.875, 1.0, 0.875, 0.5, 0.875, 0.5, 0.875, 1.0, 0.8438, 1.0, 0.8438, 0.5, 0.8438, 0.5, 0.8438, 1.0, 0.8125, 1.0, 0.8125, 0.5, 0.8125, 0.5, 0.8125, 1.0, 0.7812, 1.0, 0.7812, 0.5, 0.7812, 0.5, 0.7812, 1.0, 0.75, 1.0, 0.75, 0.5, 0.75, 0.5, 0.75, 1.0, 0.7188, 1.0, 0.7188, 0.5, 0.7188, 0.5, 0.7188, 1.0, 0.6875, 1.0, 0.6875, 0.5, 0.6875, 0.5, 0.6875, 1.0, 0.6562, 1.0, 0.6562, 0.5, 0.6562, 0.5, 0.6562, 1.0, 0.625, 1.0, 0.625, 0.5, 0.625, 0.5, 0.625, 1.0, 0.5938, 1.0, 0.5938, 0.5, 0.5938, 0.5, 0.5938, 1.0, 0.5625, 1.0, 0.5625, 0.5, 0.5625, 0.5, 0.5625, 1.0, 0.5312, 1.0, 0.5312, 0.5, 0.5312, 0.5, 0.5312, 1.0, 0.5, 1.0, 0.5, 0.5, 0.5, 0.5, 0.5, 1.0, 0.4688, 1.0, 0.4688, 0.5, 0.4688, 0.5, 0.4688, 1.0, 0.4375, 1.0, 0.4375, 0.5, 0.4375, 0.5, 0.4375, 1.0, 0.4062, 1.0, 0.4062, 0.5, 0.4062, 0.5, 0.4062, 1.0, 0.375, 1.0, 0.375, 0.5, 0.375, 0.5, 0.375, 1.0, 0.3438, 1.0, 0.3438, 0.5, 0.3438, 0.5, 0.3438, 1.0, 0.3125, 1.0, 0.3125, 0.5, 0.3125, 0.5, 0.3125, 1.0, 0.2812, 1.0, 0.2812, 0.5, 0.2812, 0.5, 0.2812, 1.0, 0.25, 1.0, 0.25, 0.5, 0.25, 0.5, 0.25, 1.0, 0.2188, 1.0, 0.2188, 0.5, 0.2188, 0.5, 0.2188, 1.0, 0.1875, 1.0, 0.1875, 0.5, 0.1875, 0.5, 0.1875, 1.0, 0.1562, 1.0, 0.1562, 0.5, 0.1562, 0.5, 0.1562, 1.0, 0.125, 1.0, 0.125, 0.5, 0.125, 0.5, 0.125, 1.0, 0.09375, 1.0, 0.09375, 0.5, 0.09375, 0.5, 0.09375, 1.0, 0.0625, 1.0, 0.0625, 0.5, 0.2968, 0.4854, 0.25, 0.49, 0.2032, 0.4854, 0.1582, 0.4717, 0.1167, 0.4496, 0.08029, 0.4197, 0.05045, 0.3833, 0.02827, 0.3418, 0.01461, 0.2968, 0.01, 0.25, 0.01461, 0.2032, 0.02827, 0.1582, 0.05045, 0.1167, 0.08029, 0.08029, 0.1167, 0.05045, 0.1582, 0.02827, 0.2032, 0.01461, 0.25, 0.01, 0.2968, 0.01461, 0.3418, 0.02827, 0.3833, 0.05045, 0.4197, 0.08029, 0.4496, 0.1167, 0.4717, 0.1582, 0.4854, 0.2032, 0.49, 0.25, 0.4854, 0.2968, 0.4717, 0.3418, 0.4496, 0.3833, 0.4197, 0.4197, 0.3833, 0.4496, 0.3418, 0.4717, 0.0625, 0.5, 0.0625, 1.0, 0.03125, 1.0, 0.03125, 0.5, 0.03125, 0.5, 0.03125, 1.0, 0.0, 1.0, 0.0, 0.5, 0.75, 0.49, 0.7968, 0.4854, 0.8418, 0.4717, 0.8833, 0.4496, 0.9197, 0.4197, 0.9496, 0.3833, 0.9717, 0.3418, 0.9854, 0.2968, 0.99, 0.25, 0.9854, 0.2032, 0.9717, 0.1582, 0.9496, 0.1167, 0.9197, 0.08029, 0.8833, 0.05045, 0.8418, 0.02827, 0.7968, 0.01461, 0.75, 0.01, 0.7032, 0.01461, 0.6582, 0.02827, 0.6167, 0.05045, 0.5803, 0.08029, 0.5504, 0.1167, 0.5283, 0.1582, 0.5146, 0.2032, 0.51, 0.25, 0.5146, 0.2968, 0.5283, 0.3418, 0.5504, 0.3833, 0.5803, 0.4197, 0.6167, 0.4496, 0.6582, 0.4717, 0.7032, 0.4854])
me_x.use_remesh_fix_poles = True
me_x.use_remesh_preserve_attributes = False
me_x.update()

# ---- curves / text
cu_001 = bpy.data.curves.new('ベジエ円.001', 'CURVE')
cu_001.dimensions = '3D'
_sp = cu_001.splines.new('BEZIER'); _sp.bezier_points.add(7)
_sp.bezier_points.foreach_set('co', [0.3131, 3.869, 0.2339, 0.3816, 4.035, 0.2339, 0.5469, 4.103, 0.2339, 0.7122, 4.035, 0.2339, 0.7807, 3.869, 0.2339, 0.7122, 3.704, 0.2339, 0.5469, 3.636, 0.2339, 0.3816, 3.704, 0.2339])
_sp.bezier_points.foreach_set('handle_left', [0.3131, 3.799, 0.2339, 0.3322, 3.985, 0.2339, 0.477, 4.103, 0.2339, 0.6628, 4.084, 0.2339, 0.7807, 3.939, 0.2339, 0.7616, 3.753, 0.2339, 0.6168, 3.636, 0.2339, 0.431, 3.655, 0.2339])
_sp.bezier_points.foreach_set('handle_right', [0.3131, 3.939, 0.2339, 0.431, 4.084, 0.2339, 0.6168, 4.103, 0.2339, 0.7616, 3.985, 0.2339, 0.7807, 3.799, 0.2339, 0.6628, 3.655, 0.2339, 0.477, 3.636, 0.2339, 0.3322, 3.753, 0.2339])
for _p, _l, _r in zip(_sp.bezier_points, ['AUTO', 'AUTO', 'AUTO', 'AUTO', 'AUTO', 'AUTO', 'AUTO', 'AUTO'], ['AUTO', 'AUTO', 'AUTO', 'AUTO', 'AUTO', 'AUTO', 'AUTO', 'AUTO']): _p.handle_left_type = _l; _p.handle_right_type = _r
_sp.order_u = 0
_sp.order_v = 0
_sp.use_cyclic_u = True
cu_001.use_path = True
cu_001.fill_mode = 'FULL'

# ---- objects
ob_cube = bpy.data.objects.new('Cube', me_cube)
ob_light = bpy.data.objects.new('Light', light_light)
ob_camera = bpy.data.objects.new('Camera', cam_camera)
ob_x = bpy.data.objects.new('円柱', me_x)
ob_x_1 = bpy.data.objects.new('ベジエ円', cu_001)

# ---- transforms, parenting, visibility, modifiers, constraints
ob_cube.location = (3.357, 6.233, 0.3145)
ob_cube.scale = (1.83, 1.83, 1.83)
ob_cube.lock_rotations_4d = False
ob_cube.empty_display_type = 'ARROWS'
ob_cube.lineart.crease_threshold = 0.0
ob_light.location = (4.076, 1.005, 5.904)
ob_light.rotation_euler = (0.6503, 0.05522, 1.866)
ob_light.lock_rotations_4d = False
ob_light.empty_display_type = 'ARROWS'
ob_light.color = (0.0, 0.0, 0.0, 0.0)
ob_light.lineart.crease_threshold = 0.0
ob_camera.location = (7.359, -6.926, 4.958)
ob_camera.rotation_euler = (1.109, 0.0, 0.8149)
ob_camera.lock_rotations_4d = False
ob_camera.empty_display_type = 'ARROWS'
ob_camera.color = (0.0, 0.0, 0.0, 0.0)
ob_camera.display_type = 'WIRE'
ob_camera.lineart.crease_threshold = 0.0
ob_x.location = (0.0, 0.0, 0.0)
ob_x.scale = (-0.1588, -0.1588, -3.157)
ob_x_1.location = (-1.019, -2.215, -0.1261)
ob_x_1.rotation_euler = (-1.746, -0.62, -1.468)
_m = ob_x_1.modifiers.new('スクリュー', 'SCREW')
_m.object = ob_x
_m.iterations = 3
_m.axis = 'X'
_m.screw_offset = 5.0

# ---- collection membership
col_collection.objects.link(ob_cube)
col_collection.objects.link(ob_light)
col_collection.objects.link(ob_camera)
col_collection.objects.link(ob_x)
col_collection.objects.link(ob_x_1)

# ---- scene / render settings (as saved in the file)
scene.camera = ob_camera
scene.frame_start = 1; scene.frame_end = 250; scene.frame_set(1)
scene.render.engine = 'BLENDER_EEVEE_NEXT'
scene.cycles.use_denoising = False
scene.cycles.samples = 128
scene.cycles.sampling_pattern = 'TABULATED_SOBOL'
scene.cycles.use_adaptive_sampling = False
scene.cycles.use_light_tree = False
scene.view_settings.view_transform = 'Filmic'
bpy.context.view_layer.update()
